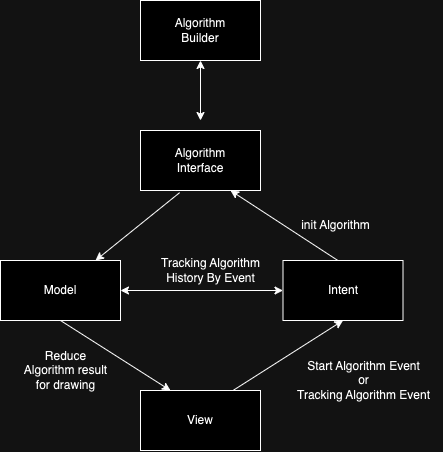

The diagram above was exported from draw.io. Its source (the exported page's mxGraphModel, read from the mxfile embedded in the PNG):
<mxGraphModel dx="1763" dy="1697" grid="1" gridSize="10" guides="1" tooltips="1" connect="1" arrows="1" fold="1" page="1" pageScale="1" pageWidth="850" pageHeight="1100" math="0" shadow="0">
  <root>
    <mxCell id="0" />
    <mxCell id="1" parent="0" />
    <mxCell id="xg9G_hMcbVAoIhS0TIve-83" value="Intent" style="rounded=0;whiteSpace=wrap;html=1;" vertex="1" parent="1">
      <mxGeometry x="-497.5" y="-680" width="120" height="60" as="geometry" />
    </mxCell>
    <mxCell id="xg9G_hMcbVAoIhS0TIve-84" value="View" style="rounded=0;whiteSpace=wrap;html=1;" vertex="1" parent="1">
      <mxGeometry x="-640" y="-550" width="120" height="60" as="geometry" />
    </mxCell>
    <mxCell id="xg9G_hMcbVAoIhS0TIve-86" value="Model" style="rounded=0;whiteSpace=wrap;html=1;" vertex="1" parent="1">
      <mxGeometry x="-780" y="-680" width="120" height="60" as="geometry" />
    </mxCell>
    <mxCell id="xg9G_hMcbVAoIhS0TIve-87" value="Algorithm&lt;div&gt;Interface&lt;/div&gt;" style="rounded=0;whiteSpace=wrap;html=1;" vertex="1" parent="1">
      <mxGeometry x="-640" y="-810" width="120" height="60" as="geometry" />
    </mxCell>
    <mxCell id="xg9G_hMcbVAoIhS0TIve-88" value="Algorithm&lt;div&gt;Builder&lt;/div&gt;" style="rounded=0;whiteSpace=wrap;html=1;" vertex="1" parent="1">
      <mxGeometry x="-640" y="-940" width="120" height="60" as="geometry" />
    </mxCell>
    <mxCell id="xg9G_hMcbVAoIhS0TIve-89" value="" style="endArrow=classic;html=1;rounded=0;entryX=0.5;entryY=1;entryDx=0;entryDy=0;" edge="1" parent="1" target="xg9G_hMcbVAoIhS0TIve-83">
      <mxGeometry width="50" height="50" relative="1" as="geometry">
        <mxPoint x="-547.5" y="-550" as="sourcePoint" />
        <mxPoint x="-490" y="-610" as="targetPoint" />
      </mxGeometry>
    </mxCell>
    <mxCell id="xg9G_hMcbVAoIhS0TIve-90" value="" style="endArrow=classic;html=1;rounded=0;entryX=0.75;entryY=1;entryDx=0;entryDy=0;exitX=0.458;exitY=0.001;exitDx=0;exitDy=0;exitPerimeter=0;" edge="1" parent="1" source="xg9G_hMcbVAoIhS0TIve-83" target="xg9G_hMcbVAoIhS0TIve-87">
      <mxGeometry width="50" height="50" relative="1" as="geometry">
        <mxPoint x="-470" y="-680" as="sourcePoint" />
        <mxPoint x="-387.5" y="-750" as="targetPoint" />
      </mxGeometry>
    </mxCell>
    <mxCell id="xg9G_hMcbVAoIhS0TIve-91" value="" style="endArrow=classic;html=1;rounded=0;entryX=0.75;entryY=1;entryDx=0;entryDy=0;exitX=0.326;exitY=1.036;exitDx=0;exitDy=0;exitPerimeter=0;" edge="1" parent="1" source="xg9G_hMcbVAoIhS0TIve-87">
      <mxGeometry width="50" height="50" relative="1" as="geometry">
        <mxPoint x="-605" y="-610" as="sourcePoint" />
        <mxPoint x="-685" y="-680" as="targetPoint" />
      </mxGeometry>
    </mxCell>
    <mxCell id="xg9G_hMcbVAoIhS0TIve-92" value="" style="endArrow=classic;html=1;rounded=0;entryX=0.25;entryY=0;entryDx=0;entryDy=0;exitX=0.5;exitY=1;exitDx=0;exitDy=0;" edge="1" parent="1" source="xg9G_hMcbVAoIhS0TIve-86" target="xg9G_hMcbVAoIhS0TIve-84">
      <mxGeometry width="50" height="50" relative="1" as="geometry">
        <mxPoint x="-591" y="-738" as="sourcePoint" />
        <mxPoint x="-675" y="-670" as="targetPoint" />
      </mxGeometry>
    </mxCell>
    <mxCell id="xg9G_hMcbVAoIhS0TIve-94" value="" style="endArrow=classic;startArrow=classic;html=1;rounded=0;entryX=0.5;entryY=1;entryDx=0;entryDy=0;" edge="1" parent="1" target="xg9G_hMcbVAoIhS0TIve-88">
      <mxGeometry width="50" height="50" relative="1" as="geometry">
        <mxPoint x="-580" y="-820" as="sourcePoint" />
        <mxPoint x="-532.5" y="-860" as="targetPoint" />
      </mxGeometry>
    </mxCell>
    <mxCell id="xg9G_hMcbVAoIhS0TIve-95" value="init Algorithm" style="text;html=1;align=center;verticalAlign=middle;resizable=0;points=[];autosize=1;strokeColor=none;fillColor=none;" vertex="1" parent="1">
      <mxGeometry x="-490" y="-730" width="90" height="30" as="geometry" />
    </mxCell>
    <mxCell id="xg9G_hMcbVAoIhS0TIve-96" value="Tracking Algorithm&lt;div&gt;History By Event&lt;/div&gt;" style="text;html=1;align=center;verticalAlign=middle;resizable=0;points=[];autosize=1;strokeColor=none;fillColor=none;" vertex="1" parent="1">
      <mxGeometry x="-630" y="-690" width="120" height="40" as="geometry" />
    </mxCell>
    <mxCell id="xg9G_hMcbVAoIhS0TIve-99" value="" style="endArrow=classic;startArrow=classic;html=1;rounded=0;exitX=1;exitY=0.5;exitDx=0;exitDy=0;" edge="1" parent="1" source="xg9G_hMcbVAoIhS0TIve-86">
      <mxGeometry width="50" height="50" relative="1" as="geometry">
        <mxPoint x="-647.5" y="-650" as="sourcePoint" />
        <mxPoint x="-497.5" y="-650" as="targetPoint" />
      </mxGeometry>
    </mxCell>
    <mxCell id="xg9G_hMcbVAoIhS0TIve-100" value="Start Algorithm Event&lt;div&gt;or&lt;/div&gt;&lt;div&gt;Tracking Algorithm Event&lt;/div&gt;" style="text;html=1;align=center;verticalAlign=middle;resizable=0;points=[];autosize=1;strokeColor=none;fillColor=none;" vertex="1" parent="1">
      <mxGeometry x="-497.5" y="-590" width="160" height="60" as="geometry" />
    </mxCell>
    <mxCell id="xg9G_hMcbVAoIhS0TIve-101" value="Reduce&lt;div&gt;Algorithm result&lt;/div&gt;&lt;div&gt;for drawing&lt;/div&gt;" style="text;html=1;align=center;verticalAlign=middle;resizable=0;points=[];autosize=1;strokeColor=none;fillColor=none;" vertex="1" parent="1">
      <mxGeometry x="-770" y="-600" width="110" height="60" as="geometry" />
    </mxCell>
  </root>
</mxGraphModel>